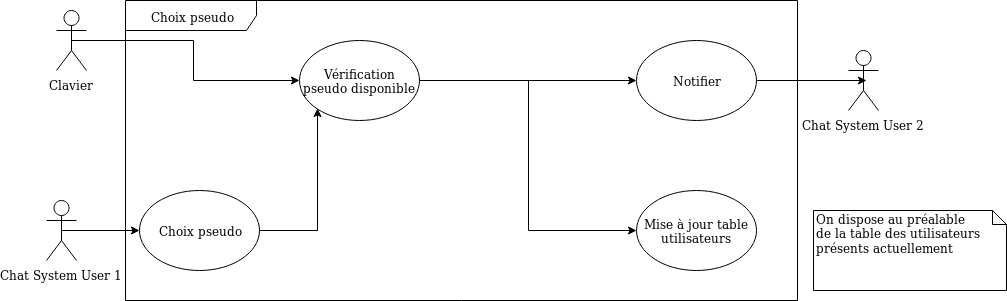

The diagram above was exported from draw.io. Its source (the exported page's mxGraphModel, read from the mxfile embedded in the PNG):
<mxGraphModel dx="2168" dy="762" grid="1" gridSize="10" guides="1" tooltips="1" connect="1" arrows="1" fold="1" page="1" pageScale="1" pageWidth="827" pageHeight="1169" math="0" shadow="0">
  <root>
    <mxCell id="0" />
    <mxCell id="1" parent="0" />
    <mxCell id="2" value="Choix pseudo" style="shape=umlFrame;whiteSpace=wrap;html=1;width=131;height=30;" vertex="1" parent="1">
      <mxGeometry x="89" y="920" width="672" height="300" as="geometry" />
    </mxCell>
    <mxCell id="3" style="edgeStyle=orthogonalEdgeStyle;rounded=0;orthogonalLoop=1;jettySize=auto;html=1;exitX=1;exitY=0.5;exitDx=0;exitDy=0;entryX=0;entryY=1;entryDx=0;entryDy=0;endArrow=classic;endFill=1;" edge="1" source="4" target="8" parent="1">
      <mxGeometry relative="1" as="geometry" />
    </mxCell>
    <mxCell id="4" value="Choix pseudo" style="ellipse;whiteSpace=wrap;html=1;" vertex="1" parent="1">
      <mxGeometry x="103" y="1110" width="120" height="80" as="geometry" />
    </mxCell>
    <mxCell id="5" value="Mise à jour table utilisateurs" style="ellipse;whiteSpace=wrap;html=1;" vertex="1" parent="1">
      <mxGeometry x="600" y="1110" width="120" height="80" as="geometry" />
    </mxCell>
    <mxCell id="6" style="edgeStyle=orthogonalEdgeStyle;rounded=0;orthogonalLoop=1;jettySize=auto;html=1;exitX=1;exitY=0.5;exitDx=0;exitDy=0;entryX=0;entryY=0.5;entryDx=0;entryDy=0;endArrow=classic;endFill=1;" edge="1" source="8" target="9" parent="1">
      <mxGeometry relative="1" as="geometry" />
    </mxCell>
    <mxCell id="7" style="edgeStyle=orthogonalEdgeStyle;rounded=0;orthogonalLoop=1;jettySize=auto;html=1;exitX=1;exitY=0.5;exitDx=0;exitDy=0;entryX=0;entryY=0.5;entryDx=0;entryDy=0;endArrow=classic;endFill=1;" edge="1" source="8" target="5" parent="1">
      <mxGeometry relative="1" as="geometry" />
    </mxCell>
    <mxCell id="8" value="Vérification pseudo disponible" style="ellipse;whiteSpace=wrap;html=1;" vertex="1" parent="1">
      <mxGeometry x="263" y="960" width="120" height="80" as="geometry" />
    </mxCell>
    <mxCell id="9" value="Notifier" style="ellipse;whiteSpace=wrap;html=1;" vertex="1" parent="1">
      <mxGeometry x="600" y="960" width="120" height="80" as="geometry" />
    </mxCell>
    <mxCell id="10" value="" style="endArrow=classic;html=1;exitX=0.5;exitY=0.5;exitDx=0;exitDy=0;exitPerimeter=0;" edge="1" source="15" target="4" parent="1">
      <mxGeometry width="50" height="50" relative="1" as="geometry">
        <mxPoint x="30" y="1150" as="sourcePoint" />
        <mxPoint x="70" y="1240" as="targetPoint" />
      </mxGeometry>
    </mxCell>
    <mxCell id="11" style="edgeStyle=orthogonalEdgeStyle;rounded=0;orthogonalLoop=1;jettySize=auto;html=1;exitX=0.5;exitY=0.5;exitDx=0;exitDy=0;exitPerimeter=0;entryX=0;entryY=0.5;entryDx=0;entryDy=0;endArrow=classic;endFill=1;" edge="1" source="12" target="8" parent="1">
      <mxGeometry relative="1" as="geometry" />
    </mxCell>
    <mxCell id="12" value="Clavier" style="shape=umlActor;verticalLabelPosition=bottom;labelBackgroundColor=#ffffff;verticalAlign=top;html=1;outlineConnect=0;" vertex="1" parent="1">
      <mxGeometry x="20" y="930" width="30" height="60" as="geometry" />
    </mxCell>
    <mxCell id="13" value="" style="endArrow=classic;html=1;exitX=1;exitY=0.5;exitDx=0;exitDy=0;" edge="1" source="9" parent="1">
      <mxGeometry width="50" height="50" relative="1" as="geometry">
        <mxPoint x="840" y="1010" as="sourcePoint" />
        <mxPoint x="830" y="1000" as="targetPoint" />
      </mxGeometry>
    </mxCell>
    <mxCell id="14" value="Chat System User 2" style="shape=umlActor;verticalLabelPosition=bottom;labelBackgroundColor=#ffffff;verticalAlign=top;html=1;outlineConnect=0;" vertex="1" parent="1">
      <mxGeometry x="812" y="970" width="30" height="60" as="geometry" />
    </mxCell>
    <mxCell id="15" value="Chat System User 1" style="shape=umlActor;verticalLabelPosition=bottom;labelBackgroundColor=#ffffff;verticalAlign=top;html=1;outlineConnect=0;" vertex="1" parent="1">
      <mxGeometry x="10" y="1120" width="30" height="60" as="geometry" />
    </mxCell>
    <mxCell id="16" value="On dispose au préalable&lt;br&gt; de la table des utilisateurs présents actuellement" style="shape=note;whiteSpace=wrap;html=1;size=14;verticalAlign=top;align=left;spacingTop=-6;" vertex="1" parent="1">
      <mxGeometry x="777" y="1130" width="193" height="80" as="geometry" />
    </mxCell>
  </root>
</mxGraphModel>